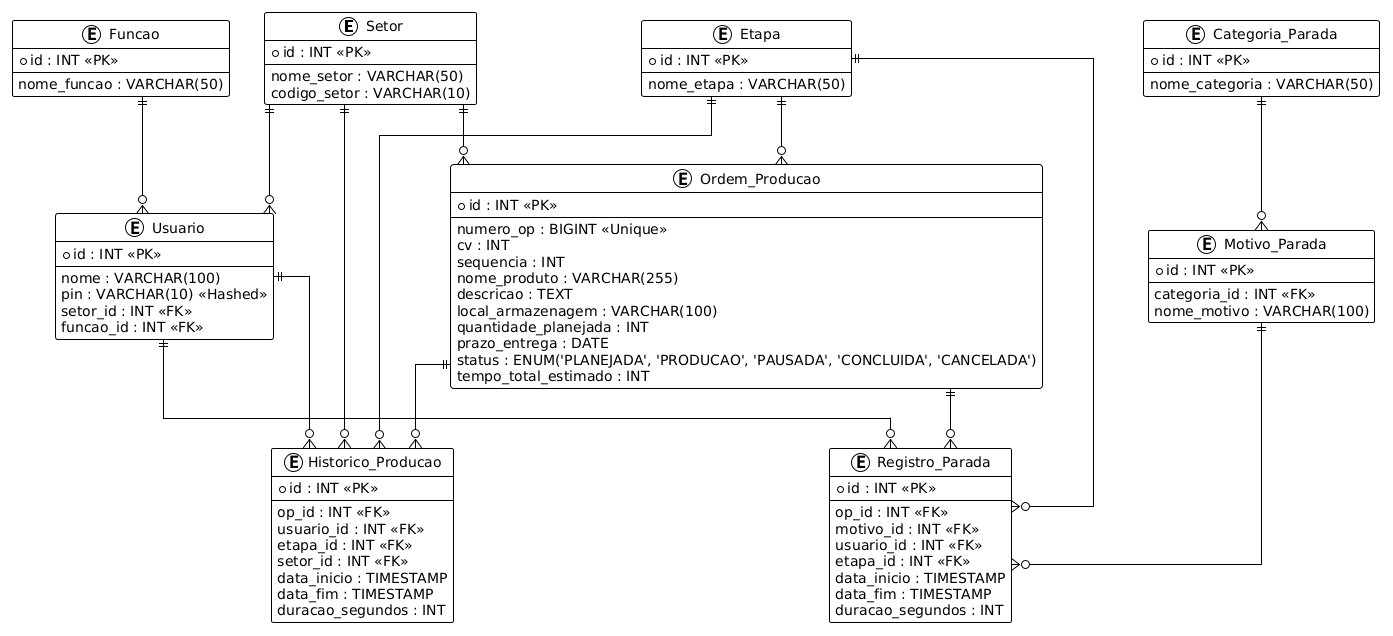

The diagram above was rendered by PlantUML. Its source (embedded in the PNG):
@startuml
!theme plain
skinparam Linetype ortho

entity "Setor" as setor {
  * id : INT <<PK>>
  --
  nome_setor : VARCHAR(50)
  codigo_setor : VARCHAR(10)
}

entity "Funcao" as funcao {
  * id : INT <<PK>>
  --
  nome_funcao : VARCHAR(50)
}

entity "Usuario" as usuario {
  * id : INT <<PK>>
  --
  nome : VARCHAR(100)
  pin : VARCHAR(10) <<Hashed>>
  setor_id : INT <<FK>>
  funcao_id : INT <<FK>>
}

entity "Etapa" as etapa {
  * id : INT <<PK>>
  --
  nome_etapa : VARCHAR(50)
}

entity "Categoria_Parada" as cat_parada {
  * id : INT <<PK>>
  --
  nome_categoria : VARCHAR(50)
}

entity "Motivo_Parada" as motivo {
  * id : INT <<PK>>
  --
  categoria_id : INT <<FK>>
  nome_motivo : VARCHAR(100)
}

entity "Ordem_Producao" as op {
  * id : INT <<PK>>
  --
  numero_op : BIGINT <<Unique>>
  cv : INT
  sequencia : INT
  nome_produto : VARCHAR(255)
  descricao : TEXT
  local_armazenagem : VARCHAR(100)
  quantidade_planejada : INT
  prazo_entrega : DATE
  status : ENUM('PLANEJADA', 'PRODUCAO', 'PAUSADA', 'CONCLUIDA', 'CANCELADA')
  tempo_total_estimado : INT
}

entity "Historico_Producao" as historico {
  * id : INT <<PK>>
  --
  op_id : INT <<FK>>
  usuario_id : INT <<FK>>
  etapa_id : INT <<FK>>
  setor_id : INT <<FK>>
  data_inicio : TIMESTAMP
  data_fim : TIMESTAMP
  duracao_segundos : INT
}

entity "Registro_Parada" as parada {
  * id : INT <<PK>>
  --
  op_id : INT <<FK>>
  motivo_id : INT <<FK>>
  usuario_id : INT <<FK>>
  etapa_id : INT <<FK>>
  data_inicio : TIMESTAMP
  data_fim : TIMESTAMP
  duracao_segundos : INT
}

setor ||--o{ usuario
funcao ||--o{ usuario
setor ||--o{ historico
etapa ||--o{ historico
etapa ||--o{ op
setor ||--o{ op

cat_parada ||--o{ motivo
motivo ||--o{ parada
op ||--o{ historico
op ||--o{ parada
usuario ||--o{ historico
usuario ||--o{ parada
etapa ||--o{ parada
@enduml